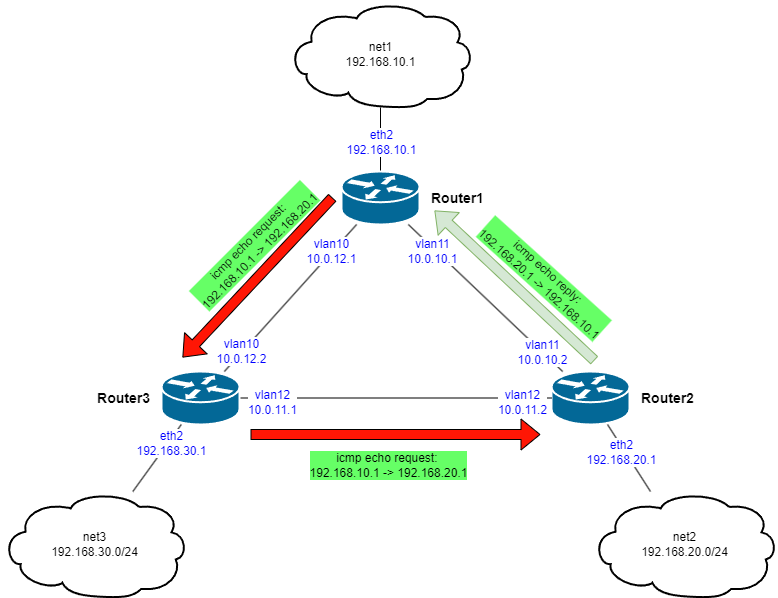

The diagram above was exported from draw.io. Its source (the exported page's mxGraphModel, read from the mxfile embedded in the PNG):
<mxGraphModel dx="1434" dy="844" grid="1" gridSize="10" guides="1" tooltips="1" connect="1" arrows="1" fold="1" page="1" pageScale="1" pageWidth="1654" pageHeight="1169" math="0" shadow="0">
  <root>
    <mxCell id="0" />
    <mxCell id="1" parent="0" />
    <mxCell id="5Gy4otpEJaHZ_pEN25OO-13" style="edgeStyle=none;rounded=0;orthogonalLoop=1;jettySize=auto;html=1;endArrow=none;endFill=0;" parent="1" source="5Gy4otpEJaHZ_pEN25OO-1" target="5Gy4otpEJaHZ_pEN25OO-9" edge="1">
      <mxGeometry relative="1" as="geometry" />
    </mxCell>
    <mxCell id="5Gy4otpEJaHZ_pEN25OO-17" value="eth2&lt;br&gt;192.168.20.1" style="edgeLabel;html=1;align=center;verticalAlign=middle;resizable=0;points=[];fontSize=12;fontColor=#0000FF;fontStyle=0" parent="5Gy4otpEJaHZ_pEN25OO-13" vertex="1" connectable="0">
      <mxGeometry x="-0.673" y="1" relative="1" as="geometry">
        <mxPoint x="6" y="17" as="offset" />
      </mxGeometry>
    </mxCell>
    <mxCell id="5Gy4otpEJaHZ_pEN25OO-1" value="Router2" style="shape=mxgraph.cisco.routers.router;sketch=0;html=1;pointerEvents=1;dashed=0;fillColor=#036897;strokeColor=#ffffff;strokeWidth=2;verticalLabelPosition=middle;verticalAlign=middle;align=left;outlineConnect=0;labelPosition=right;fontSize=14;fontStyle=1;spacingLeft=10;spacingRight=10;" parent="1" vertex="1">
      <mxGeometry x="990" y="380" width="78" height="53" as="geometry" />
    </mxCell>
    <mxCell id="5Gy4otpEJaHZ_pEN25OO-6" style="edgeStyle=none;rounded=0;orthogonalLoop=1;jettySize=auto;html=1;endArrow=none;endFill=0;" parent="1" source="5Gy4otpEJaHZ_pEN25OO-2" target="5Gy4otpEJaHZ_pEN25OO-1" edge="1">
      <mxGeometry relative="1" as="geometry" />
    </mxCell>
    <mxCell id="5Gy4otpEJaHZ_pEN25OO-15" value="vlan12&lt;br&gt;10.0.11.1" style="edgeLabel;html=1;align=center;verticalAlign=middle;resizable=0;points=[];fontSize=12;fontColor=#0000FF;fontStyle=0" parent="5Gy4otpEJaHZ_pEN25OO-6" vertex="1" connectable="0">
      <mxGeometry x="-0.8526" relative="1" as="geometry">
        <mxPoint x="9" y="4" as="offset" />
      </mxGeometry>
    </mxCell>
    <mxCell id="5Gy4otpEJaHZ_pEN25OO-16" value="vlan12&lt;br&gt;10.0.11.2" style="edgeLabel;html=1;align=center;verticalAlign=middle;resizable=0;points=[];fontSize=12;fontColor=#0000FF;fontStyle=0" parent="5Gy4otpEJaHZ_pEN25OO-6" vertex="1" connectable="0">
      <mxGeometry x="0.6987" relative="1" as="geometry">
        <mxPoint x="17" y="4" as="offset" />
      </mxGeometry>
    </mxCell>
    <mxCell id="5Gy4otpEJaHZ_pEN25OO-12" style="edgeStyle=none;rounded=0;orthogonalLoop=1;jettySize=auto;html=1;endArrow=none;endFill=0;" parent="1" source="5Gy4otpEJaHZ_pEN25OO-2" target="5Gy4otpEJaHZ_pEN25OO-8" edge="1">
      <mxGeometry relative="1" as="geometry" />
    </mxCell>
    <mxCell id="5Gy4otpEJaHZ_pEN25OO-14" value="eth2&lt;br&gt;192.168.30.1" style="edgeLabel;html=1;align=center;verticalAlign=middle;resizable=0;points=[];fontSize=12;fontColor=#0000FF;fontStyle=0" parent="5Gy4otpEJaHZ_pEN25OO-12" vertex="1" connectable="0">
      <mxGeometry x="-0.5002" y="3" relative="1" as="geometry">
        <mxPoint as="offset" />
      </mxGeometry>
    </mxCell>
    <mxCell id="5Gy4otpEJaHZ_pEN25OO-2" value="Router3" style="shape=mxgraph.cisco.routers.router;sketch=0;html=1;pointerEvents=1;dashed=0;fillColor=#036897;strokeColor=#ffffff;strokeWidth=2;verticalLabelPosition=middle;verticalAlign=middle;align=right;outlineConnect=0;labelPosition=left;fontSize=14;fontStyle=1;spacingLeft=10;spacingRight=10;" parent="1" vertex="1">
      <mxGeometry x="600" y="380" width="78" height="53" as="geometry" />
    </mxCell>
    <mxCell id="5Gy4otpEJaHZ_pEN25OO-4" style="rounded=0;orthogonalLoop=1;jettySize=auto;html=1;endArrow=none;endFill=0;" parent="1" source="5Gy4otpEJaHZ_pEN25OO-3" target="5Gy4otpEJaHZ_pEN25OO-2" edge="1">
      <mxGeometry relative="1" as="geometry" />
    </mxCell>
    <mxCell id="5Gy4otpEJaHZ_pEN25OO-18" value="vlan10&lt;br&gt;10.0.12.2" style="edgeLabel;html=1;align=center;verticalAlign=middle;resizable=0;points=[];fontSize=12;fontColor=#0000FF;fontStyle=0" parent="5Gy4otpEJaHZ_pEN25OO-4" vertex="1" connectable="0">
      <mxGeometry x="0.7419" y="1" relative="1" as="geometry">
        <mxPoint x="-1" y="-2" as="offset" />
      </mxGeometry>
    </mxCell>
    <mxCell id="5Gy4otpEJaHZ_pEN25OO-19" value="vlan10&lt;br&gt;10.0.12.1" style="edgeLabel;html=1;align=center;verticalAlign=middle;resizable=0;points=[];fontSize=12;fontColor=#0000FF;fontStyle=0" parent="5Gy4otpEJaHZ_pEN25OO-4" vertex="1" connectable="0">
      <mxGeometry x="-0.7133" y="-2" relative="1" as="geometry">
        <mxPoint x="-5" y="7" as="offset" />
      </mxGeometry>
    </mxCell>
    <mxCell id="5Gy4otpEJaHZ_pEN25OO-5" style="edgeStyle=none;rounded=0;orthogonalLoop=1;jettySize=auto;html=1;endArrow=none;endFill=0;" parent="1" source="5Gy4otpEJaHZ_pEN25OO-3" target="5Gy4otpEJaHZ_pEN25OO-1" edge="1">
      <mxGeometry relative="1" as="geometry" />
    </mxCell>
    <mxCell id="5Gy4otpEJaHZ_pEN25OO-20" value="vlan11&lt;br&gt;10.0.10.1" style="edgeLabel;html=1;align=center;verticalAlign=middle;resizable=0;points=[];fontSize=12;fontColor=#0000FF;fontStyle=0" parent="5Gy4otpEJaHZ_pEN25OO-5" vertex="1" connectable="0">
      <mxGeometry x="-0.7733" relative="1" as="geometry">
        <mxPoint x="6" y="10" as="offset" />
      </mxGeometry>
    </mxCell>
    <mxCell id="5Gy4otpEJaHZ_pEN25OO-21" value="vlan11&lt;br&gt;10.0.10.2" style="edgeLabel;html=1;align=center;verticalAlign=middle;resizable=0;points=[];fontSize=12;fontColor=#0000FF;fontStyle=0;labelBorderColor=none;" parent="5Gy4otpEJaHZ_pEN25OO-5" vertex="1" connectable="0">
      <mxGeometry x="0.7332" y="-1" relative="1" as="geometry">
        <mxPoint y="-1" as="offset" />
      </mxGeometry>
    </mxCell>
    <mxCell id="5Gy4otpEJaHZ_pEN25OO-10" style="edgeStyle=none;rounded=0;orthogonalLoop=1;jettySize=auto;html=1;endArrow=none;endFill=0;" parent="1" source="5Gy4otpEJaHZ_pEN25OO-3" target="5Gy4otpEJaHZ_pEN25OO-7" edge="1">
      <mxGeometry relative="1" as="geometry" />
    </mxCell>
    <mxCell id="5Gy4otpEJaHZ_pEN25OO-22" value="eth2&lt;br&gt;192.168.10.1" style="edgeLabel;html=1;align=center;verticalAlign=middle;resizable=0;points=[];fontSize=12;fontColor=#0000FF;fontStyle=0" parent="5Gy4otpEJaHZ_pEN25OO-10" vertex="1" connectable="0">
      <mxGeometry x="-0.4062" y="-3" relative="1" as="geometry">
        <mxPoint x="-3" y="-11" as="offset" />
      </mxGeometry>
    </mxCell>
    <mxCell id="5Gy4otpEJaHZ_pEN25OO-3" value="Router1" style="shape=mxgraph.cisco.routers.router;sketch=0;html=1;pointerEvents=1;dashed=0;fillColor=#036897;strokeColor=#ffffff;strokeWidth=2;verticalLabelPosition=middle;verticalAlign=middle;align=left;outlineConnect=0;labelPosition=right;fontSize=14;fontStyle=1;spacingLeft=10;spacingRight=10;" parent="1" vertex="1">
      <mxGeometry x="780" y="180" width="78" height="53" as="geometry" />
    </mxCell>
    <mxCell id="5Gy4otpEJaHZ_pEN25OO-7" value="net1&lt;br&gt;192.168.10.1" style="shape=mxgraph.cisco.storage.cloud;sketch=0;html=1;pointerEvents=1;dashed=0;strokeWidth=2;verticalLabelPosition=middle;verticalAlign=middle;align=center;outlineConnect=0;labelPosition=center;" parent="1" vertex="1">
      <mxGeometry x="726" y="10" width="186" height="106" as="geometry" />
    </mxCell>
    <mxCell id="5Gy4otpEJaHZ_pEN25OO-8" value="net3&lt;br&gt;192.168.30.0/24" style="shape=mxgraph.cisco.storage.cloud;sketch=0;html=1;pointerEvents=1;dashed=0;strokeWidth=2;verticalLabelPosition=middle;verticalAlign=middle;align=center;outlineConnect=0;labelPosition=center;" parent="1" vertex="1">
      <mxGeometry x="440" y="500" width="186" height="106" as="geometry" />
    </mxCell>
    <mxCell id="5Gy4otpEJaHZ_pEN25OO-9" value="net2&lt;br&gt;192.168.20.0/24" style="shape=mxgraph.cisco.storage.cloud;sketch=0;html=1;pointerEvents=1;dashed=0;strokeWidth=2;verticalLabelPosition=middle;verticalAlign=middle;align=center;outlineConnect=0;labelPosition=center;" parent="1" vertex="1">
      <mxGeometry x="1030" y="500" width="186" height="106" as="geometry" />
    </mxCell>
    <mxCell id="5Gy4otpEJaHZ_pEN25OO-25" value="" style="shape=flexArrow;endArrow=classic;html=1;rounded=0;fontSize=12;fontColor=#0000FF;fillColor=#FF1605;" parent="1" edge="1">
      <mxGeometry width="50" height="50" relative="1" as="geometry">
        <mxPoint x="771" y="206" as="sourcePoint" />
        <mxPoint x="621" y="366" as="targetPoint" />
      </mxGeometry>
    </mxCell>
    <mxCell id="5Gy4otpEJaHZ_pEN25OO-26" value="icmp echo request:&amp;nbsp;&lt;br&gt;192.168.10.1 -&amp;gt; 192.168.20.1" style="edgeLabel;html=1;align=center;verticalAlign=middle;resizable=0;points=[];fontSize=12;fontColor=#000000;rotation=-45;labelBackgroundColor=#66FF66;" parent="5Gy4otpEJaHZ_pEN25OO-25" vertex="1" connectable="0">
      <mxGeometry x="-0.3792" y="2" relative="1" as="geometry">
        <mxPoint x="-34" y="-2" as="offset" />
      </mxGeometry>
    </mxCell>
    <mxCell id="5Gy4otpEJaHZ_pEN25OO-31" value="" style="shape=flexArrow;endArrow=classic;html=1;rounded=0;fontSize=12;fontColor=#0000FF;fillColor=#FF1605;" parent="1" edge="1">
      <mxGeometry width="50" height="50" relative="1" as="geometry">
        <mxPoint x="689" y="443" as="sourcePoint" />
        <mxPoint x="979" y="443" as="targetPoint" />
      </mxGeometry>
    </mxCell>
    <mxCell id="5Gy4otpEJaHZ_pEN25OO-32" value="icmp echo request:&amp;nbsp;&lt;br&gt;192.168.10.1 -&amp;gt; 192.168.20.1" style="edgeLabel;html=1;align=center;verticalAlign=middle;resizable=0;points=[];fontSize=12;fontColor=#000000;rotation=0;labelBackgroundColor=#66FF66;" parent="5Gy4otpEJaHZ_pEN25OO-31" vertex="1" connectable="0">
      <mxGeometry x="-0.3792" y="2" relative="1" as="geometry">
        <mxPoint x="47" y="32" as="offset" />
      </mxGeometry>
    </mxCell>
    <mxCell id="5Gy4otpEJaHZ_pEN25OO-33" value="" style="shape=flexArrow;endArrow=classic;html=1;rounded=0;fontSize=12;fontColor=#0000FF;fillColor=#d5e8d4;strokeColor=#82b366;" parent="1" edge="1">
      <mxGeometry width="50" height="50" relative="1" as="geometry">
        <mxPoint x="1033" y="369" as="sourcePoint" />
        <mxPoint x="873" y="219" as="targetPoint" />
      </mxGeometry>
    </mxCell>
    <mxCell id="5Gy4otpEJaHZ_pEN25OO-34" value="icmp echo reply:&amp;nbsp;&lt;br&gt;192.168.20.1 -&amp;gt; 192.168.10.1" style="edgeLabel;html=1;align=center;verticalAlign=middle;resizable=0;points=[];fontSize=12;fontColor=#000000;rotation=42;labelBackgroundColor=#66FF66;" parent="5Gy4otpEJaHZ_pEN25OO-33" vertex="1" connectable="0">
      <mxGeometry x="-0.3792" y="2" relative="1" as="geometry">
        <mxPoint x="1" y="-38" as="offset" />
      </mxGeometry>
    </mxCell>
  </root>
</mxGraphModel>